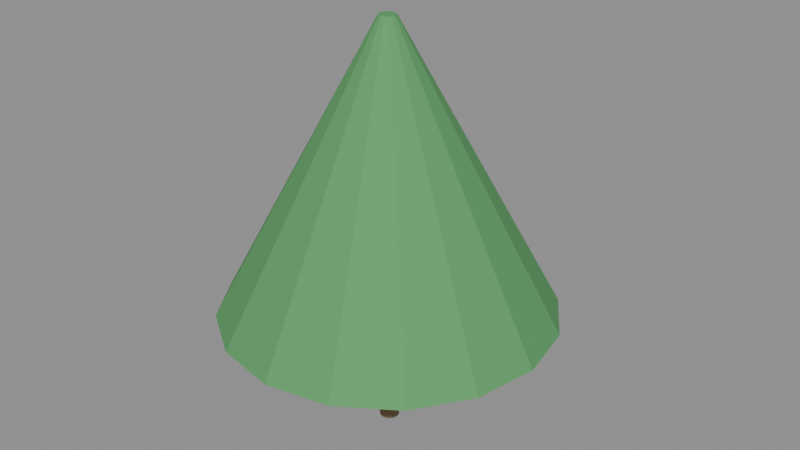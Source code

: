 # Source: e0254_after.blend  (saved by Blender 5.2.44; exported with 4.5.12 LTS)
import bpy
from mathutils import Matrix  # noqa: F401  (used for matrix-valued properties, if any)

bpy.ops.wm.read_factory_settings(use_empty=True)
scene = bpy.context.scene
scene.name = 'Scene'

# ---- materials (node trees are filled in below, after node groups)
mat_madera_tronco = bpy.data.materials.new('Madera_Tronco')
mat_follaje = bpy.data.materials.new('Follaje')
mat_madera = bpy.data.materials.new('Madera')
mat_metal = bpy.data.materials.new('Metal')

# ---- material node trees
mat_madera_tronco.use_nodes = True; mat_madera_tronco.node_tree.nodes.clear()
_N = mat_madera_tronco.node_tree.nodes; _L = mat_madera_tronco.node_tree.links
n0 = _N.new('ShaderNodeBsdfPrincipled'); n0.name = 'Principled BSDF'; n0.location = (-200, 100)
n0.inputs[0].default_value = (0.28, 0.18, 0.1, 1.0)
n0.inputs[2].default_value = 0.9
n0.inputs[3].default_value = 1.45
n0.inputs[10].default_value = 0.005
n1 = _N.new('ShaderNodeOutputMaterial'); n1.name = 'Material Output'; n1.location = (200, 100)
_L.new(n0.outputs[0], n1.inputs[0])
n1.is_active_output = True
mat_follaje.use_nodes = True; mat_follaje.node_tree.nodes.clear()
_N = mat_follaje.node_tree.nodes; _L = mat_follaje.node_tree.links
n0 = _N.new('ShaderNodeBsdfPrincipled'); n0.name = 'Principled BSDF'; n0.location = (-200, 100)
n0.inputs[0].default_value = (0.1, 0.35, 0.12, 1.0)
n0.inputs[2].default_value = 0.8
n0.inputs[3].default_value = 1.45
n0.inputs[10].default_value = 0.005
n1 = _N.new('ShaderNodeOutputMaterial'); n1.name = 'Material Output'; n1.location = (200, 100)
_L.new(n0.outputs[0], n1.inputs[0])
n1.is_active_output = True
mat_madera.use_nodes = True; mat_madera.node_tree.nodes.clear()
_N = mat_madera.node_tree.nodes; _L = mat_madera.node_tree.links
n0 = _N.new('ShaderNodeBsdfPrincipled'); n0.name = 'Principled BSDF'; n0.location = (-200, 100)
n0.inputs[3].default_value = 1.45
n0.inputs[10].default_value = 0.005
n1 = _N.new('ShaderNodeOutputMaterial'); n1.name = 'Material Output'; n1.location = (200, 100)
_L.new(n0.outputs[0], n1.inputs[0])
n1.is_active_output = True
mat_metal.use_nodes = True; mat_metal.node_tree.nodes.clear()
_N = mat_metal.node_tree.nodes; _L = mat_metal.node_tree.links
n0 = _N.new('ShaderNodeBsdfPrincipled'); n0.name = 'Principled BSDF'; n0.location = (-200, 100)
n0.inputs[3].default_value = 1.45
n0.inputs[10].default_value = 0.005
n1 = _N.new('ShaderNodeOutputMaterial'); n1.name = 'Material Output'; n1.location = (200, 100)
_L.new(n0.outputs[0], n1.inputs[0])
n1.is_active_output = True

# ---- meshes
me_arbol_decorativo_tronco_mesh = bpy.data.meshes.new('Arbol_Decorativo_Tronco_mesh')
me_arbol_decorativo_tronco_mesh.from_pydata([(0.0, 0.12, 0.0), (0.0, 0.084, 1.5), (0.06, 0.1039, 0.0), (0.042, 0.07275, 1.5), (0.1039, 0.06, 0.0), (0.07275, 0.042, 1.5), (0.12, 0.0, 0.0), (0.084, 0.0, 1.5), (0.1039, -0.06, 0.0), (0.07275, -0.042, 1.5), (0.06, -0.1039, 0.0), (0.042, -0.07275, 1.5), (0.0, -0.12, 0.0), (0.0, -0.084, 1.5), (-0.06, -0.1039, 0.0), (-0.042, -0.07275, 1.5), (-0.1039, -0.06, 0.0), (-0.07275, -0.042, 1.5), (-0.12, 0.0, 0.0), (-0.084, 0.0, 1.5), (-0.1039, 0.06, 0.0), (-0.07275, 0.042, 1.5), (-0.06, 0.1039, 0.0), (-0.042, 0.07275, 1.5)], [], [(0, 1, 3, 2), (2, 3, 5, 4), (4, 5, 7, 6), (6, 7, 9, 8), (8, 9, 11, 10), (10, 11, 13, 12), (12, 13, 15, 14), (14, 15, 17, 16), (16, 17, 19, 18), (18, 19, 21, 20), (3, 1, 23, 21, 19, 17, 15, 13, 11, 9, 7, 5), (20, 21, 23, 22), (22, 23, 1, 0), (0, 2, 4, 6, 8, 10, 12, 14, 16, 18, 20, 22)])
me_arbol_decorativo_tronco_mesh.materials.append(mat_madera_tronco)
me_arbol_decorativo_tronco_mesh.update()
me_arbol_decorativo_copa_mesh = bpy.data.meshes.new('Arbol_Decorativo_Copa_mesh')
me_arbol_decorativo_copa_mesh.from_pydata([(0.0, 2.0, 1.5), (0.0, 0.1, 5.0), (0.7654, 1.848, 1.5), (0.03827, 0.09239, 5.0), (1.414, 1.414, 1.5), (0.07071, 0.07071, 5.0), (1.848, 0.7654, 1.5), (0.09239, 0.03827, 5.0), (2.0, 0.0, 1.5), (0.1, 0.0, 5.0), (1.848, -0.7654, 1.5), (0.09239, -0.03827, 5.0), (1.414, -1.414, 1.5), (0.07071, -0.07071, 5.0), (0.7654, -1.848, 1.5), (0.03827, -0.09239, 5.0), (0.0, -2.0, 1.5), (0.0, -0.1, 5.0), (-0.7654, -1.848, 1.5), (-0.03827, -0.09239, 5.0), (-1.414, -1.414, 1.5), (-0.07071, -0.07071, 5.0), (-1.848, -0.7654, 1.5), (-0.09239, -0.03827, 5.0), (-2.0, 0.0, 1.5), (-0.1, 0.0, 5.0), (-1.848, 0.7654, 1.5), (-0.09239, 0.03827, 5.0), (-1.414, 1.414, 1.5), (-0.07071, 0.07071, 5.0), (-0.7654, 1.848, 1.5), (-0.03827, 0.09239, 5.0)], [], [(0, 1, 3, 2), (2, 3, 5, 4), (4, 5, 7, 6), (6, 7, 9, 8), (8, 9, 11, 10), (10, 11, 13, 12), (12, 13, 15, 14), (14, 15, 17, 16), (16, 17, 19, 18), (18, 19, 21, 20), (20, 21, 23, 22), (22, 23, 25, 24), (24, 25, 27, 26), (26, 27, 29, 28), (3, 1, 31, 29, 27, 25, 23, 21, 19, 17, 15, 13, 11, 9, 7, 5), (28, 29, 31, 30), (30, 31, 1, 0), (0, 2, 4, 6, 8, 10, 12, 14, 16, 18, 20, 22, 24, 26, 28, 30)])
me_arbol_decorativo_copa_mesh.materials.append(mat_follaje)
me_arbol_decorativo_copa_mesh.update()
me_mesa_nuevo_tablero_mesh = bpy.data.meshes.new('Mesa_Nuevo_Tablero_mesh')
me_mesa_nuevo_tablero_mesh.from_pydata([(0.0, 0.0, 0.0), (1.6, 0.0, 0.0), (1.6, 0.8, 0.0), (0.0, 0.8, 0.0), (0.0, 0.0, 0.04), (1.6, 0.0, 0.04), (1.6, 0.8, 0.04), (0.0, 0.8, 0.04)], [], [(0, 1, 2, 3), (4, 5, 6, 7), (0, 1, 5, 4), (1, 2, 6, 5), (2, 3, 7, 6), (3, 0, 4, 7)])
me_mesa_nuevo_tablero_mesh.materials.append(mat_madera)
me_mesa_nuevo_tablero_mesh.update()
me_mesa_nuevo_pata_mesh = bpy.data.meshes.new('Mesa_Nuevo_Pata_mesh')
me_mesa_nuevo_pata_mesh.from_pydata([(0.0, 0.0, 0.0), (0.05, 0.0, 0.0), (0.05, 0.05, 0.0), (0.0, 0.05, 0.0), (0.0, 0.0, 0.71), (0.05, 0.0, 0.71), (0.05, 0.05, 0.71), (0.0, 0.05, 0.71)], [], [(0, 1, 2, 3), (4, 5, 6, 7), (0, 1, 5, 4), (1, 2, 6, 5), (2, 3, 7, 6), (3, 0, 4, 7)])
me_mesa_nuevo_pata_mesh.materials.append(mat_metal)
me_mesa_nuevo_pata_mesh.update()
me_mesa_nuevo_pata_mesh_001 = bpy.data.meshes.new('Mesa_Nuevo_Pata_mesh.001')
me_mesa_nuevo_pata_mesh_001.from_pydata([(0.0, 0.0, 0.0), (0.05, 0.0, 0.0), (0.05, 0.05, 0.0), (0.0, 0.05, 0.0), (0.0, 0.0, 0.71), (0.05, 0.0, 0.71), (0.05, 0.05, 0.71), (0.0, 0.05, 0.71)], [], [(0, 1, 2, 3), (4, 5, 6, 7), (0, 1, 5, 4), (1, 2, 6, 5), (2, 3, 7, 6), (3, 0, 4, 7)])
me_mesa_nuevo_pata_mesh_001.materials.append(mat_metal)
me_mesa_nuevo_pata_mesh_001.update()
me_mesa_nuevo_pata_mesh_002 = bpy.data.meshes.new('Mesa_Nuevo_Pata_mesh.002')
me_mesa_nuevo_pata_mesh_002.from_pydata([(0.0, 0.0, 0.0), (0.05, 0.0, 0.0), (0.05, 0.05, 0.0), (0.0, 0.05, 0.0), (0.0, 0.0, 0.71), (0.05, 0.0, 0.71), (0.05, 0.05, 0.71), (0.0, 0.05, 0.71)], [], [(0, 1, 2, 3), (4, 5, 6, 7), (0, 1, 5, 4), (1, 2, 6, 5), (2, 3, 7, 6), (3, 0, 4, 7)])
me_mesa_nuevo_pata_mesh_002.materials.append(mat_metal)
me_mesa_nuevo_pata_mesh_002.update()
me_mesa_nuevo_pata_mesh_003 = bpy.data.meshes.new('Mesa_Nuevo_Pata_mesh.003')
me_mesa_nuevo_pata_mesh_003.from_pydata([(0.0, 0.0, 0.0), (0.05, 0.0, 0.0), (0.05, 0.05, 0.0), (0.0, 0.05, 0.0), (0.0, 0.0, 0.71), (0.05, 0.0, 0.71), (0.05, 0.05, 0.71), (0.0, 0.05, 0.71)], [], [(0, 1, 2, 3), (4, 5, 6, 7), (0, 1, 5, 4), (1, 2, 6, 5), (2, 3, 7, 6), (3, 0, 4, 7)])
me_mesa_nuevo_pata_mesh_003.materials.append(mat_metal)
me_mesa_nuevo_pata_mesh_003.update()

# ---- objects
ob_arbol_decorativo = bpy.data.objects.new('Arbol_Decorativo', None)
ob_arbol_decorativo_tronco = bpy.data.objects.new('Arbol_Decorativo_Tronco', me_arbol_decorativo_tronco_mesh)
ob_arbol_decorativo_copa = bpy.data.objects.new('Arbol_Decorativo_Copa', me_arbol_decorativo_copa_mesh)
ob_mesa_nuevo = bpy.data.objects.new('Mesa_Nuevo', None)
ob_mesa_nuevo_tablero = bpy.data.objects.new('Mesa_Nuevo_Tablero', me_mesa_nuevo_tablero_mesh)
ob_mesa_nuevo_pata = bpy.data.objects.new('Mesa_Nuevo_Pata', me_mesa_nuevo_pata_mesh)
ob_mesa_nuevo_pata_001 = bpy.data.objects.new('Mesa_Nuevo_Pata.001', me_mesa_nuevo_pata_mesh_001)
ob_mesa_nuevo_pata_002 = bpy.data.objects.new('Mesa_Nuevo_Pata.002', me_mesa_nuevo_pata_mesh_002)
ob_mesa_nuevo_pata_003 = bpy.data.objects.new('Mesa_Nuevo_Pata.003', me_mesa_nuevo_pata_mesh_003)

# ---- transforms, parenting, visibility, modifiers, constraints
ob_arbol_decorativo.location = (0.0, 0.0, 0.0)
ob_arbol_decorativo.empty_display_type = 'ARROWS'
ob_arbol_decorativo_tronco.parent = ob_arbol_decorativo
ob_arbol_decorativo_tronco.location = (0.0, 0.0, 0.0)
ob_arbol_decorativo_copa.parent = ob_arbol_decorativo
ob_arbol_decorativo_copa.location = (0.0, 0.0, 0.0)
ob_mesa_nuevo.location = (-0.8, 1.6, 0.0)
ob_mesa_nuevo.empty_display_type = 'ARROWS'
ob_mesa_nuevo_tablero.parent = ob_mesa_nuevo
ob_mesa_nuevo_tablero.location = (0.0, 0.0, 0.71)
ob_mesa_nuevo_pata.parent = ob_mesa_nuevo
ob_mesa_nuevo_pata.location = (0.06, 0.06, 0.0)
ob_mesa_nuevo_pata_001.parent = ob_mesa_nuevo
ob_mesa_nuevo_pata_001.location = (0.06, 0.69, 0.0)
ob_mesa_nuevo_pata_002.parent = ob_mesa_nuevo
ob_mesa_nuevo_pata_002.location = (1.49, 0.06, 0.0)
ob_mesa_nuevo_pata_003.parent = ob_mesa_nuevo
ob_mesa_nuevo_pata_003.location = (1.49, 0.69, 0.0)

# ---- collection membership
scene.collection.objects.link(ob_arbol_decorativo)
scene.collection.objects.link(ob_arbol_decorativo_tronco)
scene.collection.objects.link(ob_arbol_decorativo_copa)
scene.collection.objects.link(ob_mesa_nuevo)
scene.collection.objects.link(ob_mesa_nuevo_tablero)
scene.collection.objects.link(ob_mesa_nuevo_pata)
scene.collection.objects.link(ob_mesa_nuevo_pata_001)
scene.collection.objects.link(ob_mesa_nuevo_pata_002)
scene.collection.objects.link(ob_mesa_nuevo_pata_003)

# ---- scene / render settings (as saved in the file)
scene.frame_start = 1; scene.frame_end = 250; scene.frame_set(1)
scene.render.engine = 'BLENDER_EEVEE_NEXT'
scene.render.bake_bias = 0.0
scene.render.bake_samples = 0
scene.render.compositor_device = 'GPU'
scene.eevee.use_volume_custom_range = False
scene.eevee.fast_gi_thickness_near = 0.1
scene.eevee.fast_gi_thickness_far = 0.0
scene.eevee.ray_tracing_options.screen_trace_thickness = 0.1
bpy.context.view_layer.update()

# ---- added for rendering (the .blend has no active camera and no usable light): camera, sun + grey world if the file has none
cam_auto = bpy.data.cameras.new('AutoCamera')
cam_auto.lens = 50.0
cam_auto.sensor_width = 36.0
cam_auto.clip_end = 1000.0
ob_auto_camera = bpy.data.objects.new('AutoCamera', cam_auto)
scene.collection.objects.link(ob_auto_camera)
ob_auto_camera.location = (7.18823, -8.42587, 8.25058)
ob_auto_camera.rotation_euler = (1.09748, -7.21219e-08, 0.694738)
scene.camera = ob_auto_camera
light_auto_sun = bpy.data.lights.new('AutoSun', 'SUN')
light_auto_sun.energy = 3.0
light_auto_sun.angle = 0.0523599
ob_auto_sun = bpy.data.objects.new('AutoSun', light_auto_sun)
scene.collection.objects.link(ob_auto_sun)
ob_auto_sun.rotation_euler = (0.872665, 0.174533, 0.523599)
if scene.world is None:
    world_auto = bpy.data.worlds.new('AutoWorld')
    world_auto.color = (0.3, 0.3, 0.3)
    scene.world = world_auto
bpy.context.view_layer.update()
